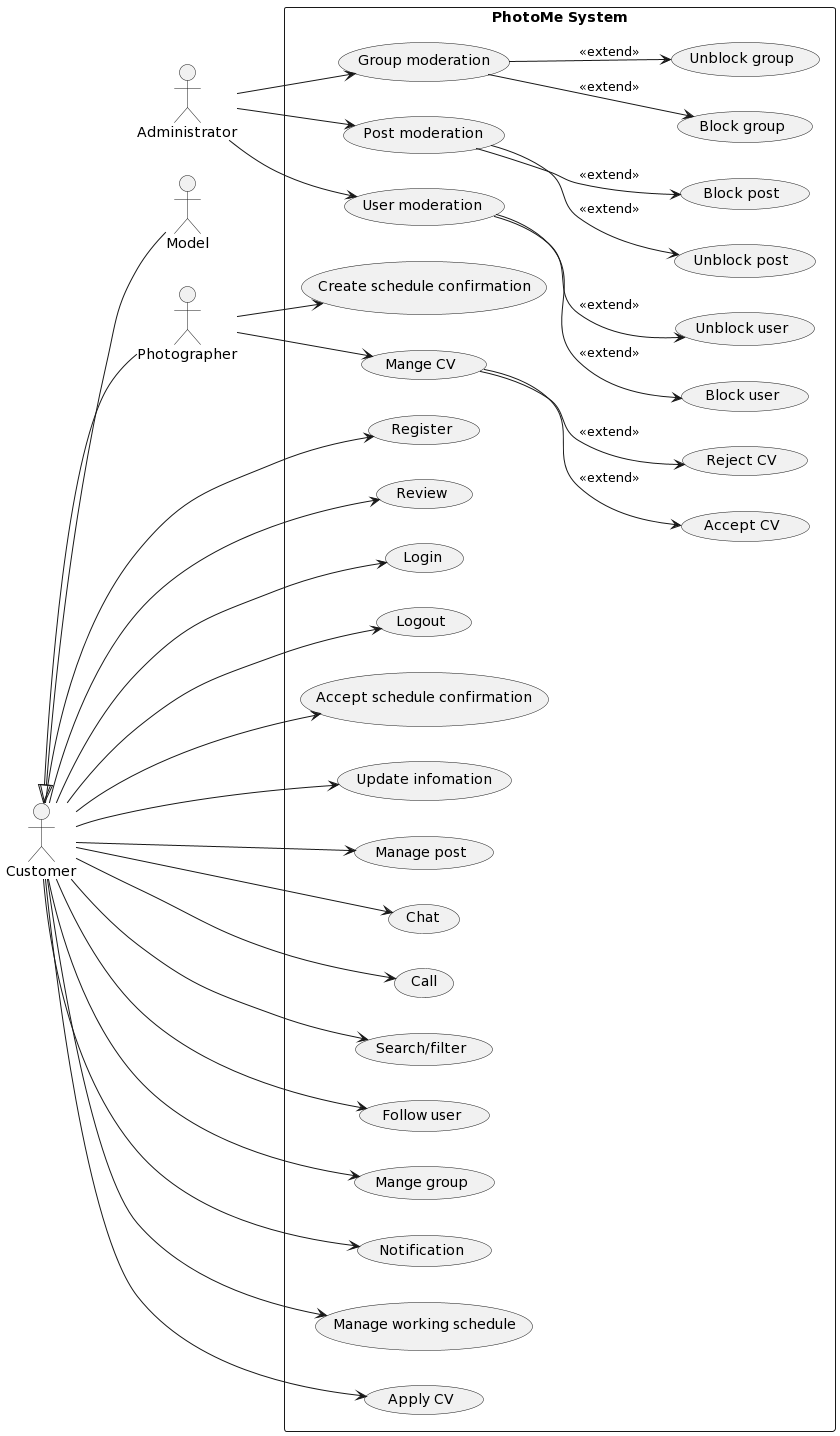

The diagram above was rendered by PlantUML. Its source (embedded in the PNG):
@startuml
left to right direction
skinparam packageStyle rectangle
actor Administrator
actor Model
actor Photographer
actor Customer
rectangle "PhotoMe System" {
  usecase "Group moderation" as UC1
  usecase "Block group" as UC2
  usecase "Unblock group" as UC3
  usecase "Post moderation" as UC4
  usecase "Unblock post" as UC5
  usecase "Block post" as UC6
  usecase "User moderation" as UC7
  usecase "Block user" as UC8
  usecase "Unblock user" as UC9
  usecase "Register" as UC10
  usecase "Review" as UC11
  usecase "Login" as UC12
  usecase "Logout" as UC13
  usecase "Accept schedule confirmation" as UC14
  usecase "Update infomation" as UC15
  usecase "Manage post" as UC16
  usecase "Chat" as UC17
  usecase "Call" as UC18
  usecase "Search/filter" as UC19
  usecase "Follow user" as UC20
  usecase "Mange group" as UC21
  usecase "Notification" as UC22
  usecase "Manage working schedule" as UC23
  usecase "Apply CV" as UC24
  usecase "Create schedule confirmation" as UC25
  usecase "Mange CV" as UC26
  usecase "Accept CV" as UC27
  usecase "Reject CV" as UC28

  Administrator --> UC1
  Administrator --> UC4
  Administrator --> UC7
  Customer --> UC10
  Customer --> UC11
  Customer --> UC12
  Customer --> UC13
  Customer --> UC14
  Customer --> UC15
  Customer --> UC16
  Customer --> UC17
  Customer --> UC18
  Customer --> UC19
  Customer --> UC20
  Customer --> UC21
  Customer --> UC22
  Customer --> UC23
  Customer --> UC24
  Photographer --> UC25
  Photographer --> UC26
  Customer <|-- Photographer
  Customer <|-- Model
  UC1-->UC2:<<extend>>
  UC1-->UC3:<<extend>>
  UC4-->UC5:<<extend>>
  UC4-->UC6:<<extend>>
  UC7-->UC8:<<extend>>
  UC7-->UC9:<<extend>>
  UC26-->UC27:<<extend>>
  UC26-->UC28:<<extend>>
}
@enduml